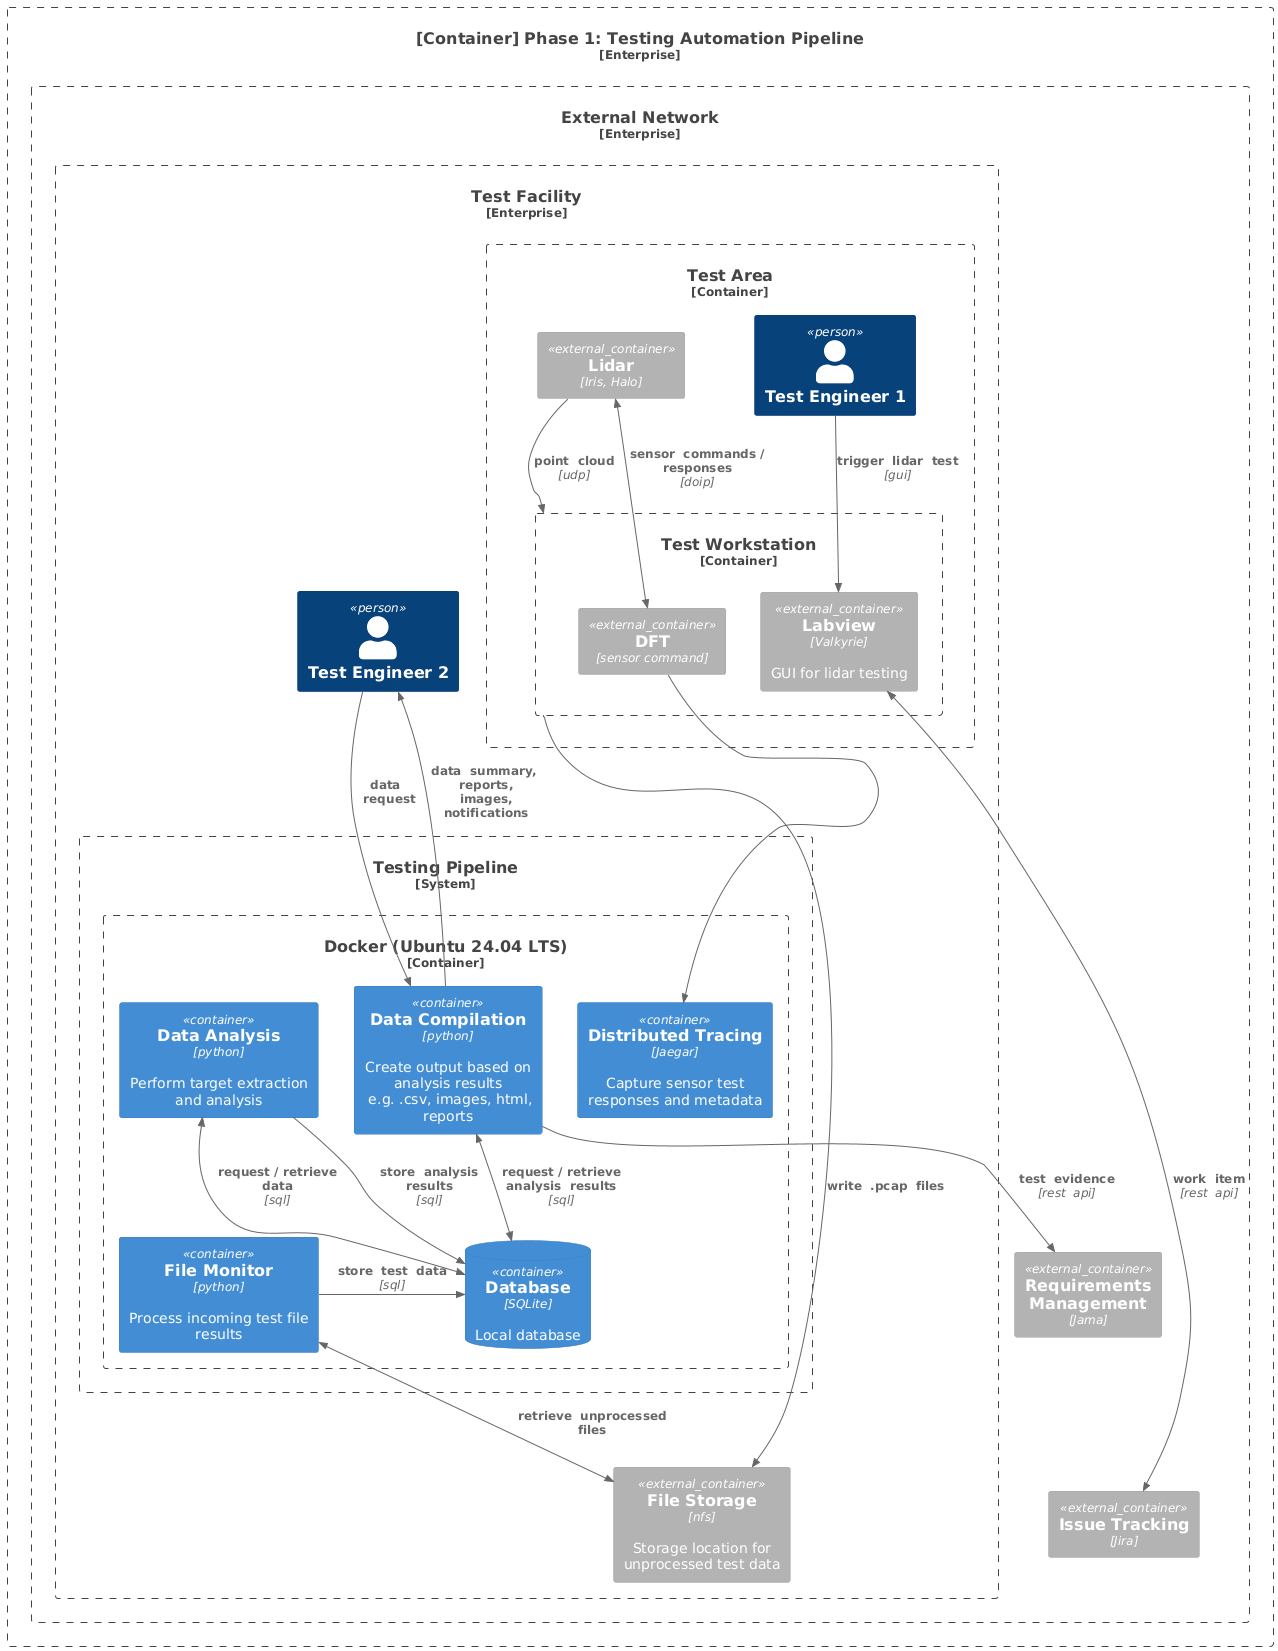

The diagram above was rendered by PlantUML. Its source (embedded in the PNG):
@startuml container_diagram_phase_2
!include https://raw.githubusercontent.com/plantuml-stdlib/C4-PlantUML/master/C4_Context.puml
!include https://raw.githubusercontent.com/plantuml-stdlib/C4-PlantUML/master/C4_Container.puml

' Elements
Enterprise_Boundary(System, "[Container] Phase 1: Testing Automation Pipeline") {
    Enterprise_Boundary(CloudNetwork, "External Network") {    
        Container_Ext(Jira, "Issue Tracking", "Jira")
        Container_Ext(Jama, "Requirements Management", "Jama")   
        
        Enterprise_Boundary(FacilitySystem, "Test Facility") {            
            Container_Boundary(TestArea, "Test Area") {
                Person(Tester1, "Test Engineer 1")

                Container_Boundary(TestWorkstation, "Test Workstation") {
                    Container_Ext(Valkyrie, "Labview", "Valkyrie", "GUI for lidar testing")
                    Container_Ext(DFTLib, "DFT", "sensor command", "")
                }

                Container_Ext(Lidar, "Lidar", "Iris, Halo", "")
            }
            Person(Tester2, "Test Engineer 2")

            Container_Ext(FileStorage, "File Storage", "nfs", "Storage location for unprocessed test data")

            System_Boundary(Pipeline, "Testing Pipeline") {
                Container_Boundary(Docker, "Docker (Ubuntu 24.04 LTS)")  {
                    Container(FileMonitor, "File Monitor", "python", "Process incoming test file results")
                    ContainerDb(Database, "Database", "SQLite", "Local database")
                    Container(DataAnalysis, "Data Analysis", "python", "Perform target extraction and analysis")
                    Container(DataCompilation, "Data Compilation", "python", "Create output based on analysis results\n e.g. .csv, images, html, reports")
                    Container(Jaegar, "Distributed Tracing", "Jaegar", "Capture sensor test responses and metadata")
                }
            }
        }
    }
}

Lay_U(Jira, Jama)

' Relationships
Rel(Tester1, Valkyrie, "trigger  lidar  test", "gui")
BiRel_Neighbor(Jira, Valkyrie, "work  item", "rest  api")
Rel(TestWorkstation, FileStorage, "write  .pcap  files")
BiRel(DFTLib, Lidar, "sensor  commands / responses", "doip")
'Rel(Valkyrie, DFTLib, "sensor  commands")

BiRel(FileMonitor, FileStorage, "retrieve  unprocessed  files")
Rel(DataAnalysis, Database, "store  analysis  results", "sql")
BiRel(DataAnalysis, Database, "request / retrieve data", "sql")
BiRel(DataCompilation, Database, "request / retrieve  analysis  results", "sql")
Rel_Neighbor(FileMonitor, Database, "store  test  data", "sql")
Rel(DFTLib, Jaegar, "")

Rel(Lidar, TestWorkstation, "point  cloud", "udp")
Rel(Tester2, DataCompilation, "data\n  request")
Rel(DataCompilation, Tester2, "data  summary,\n reports,\n images,\n notifications")
Rel(DataCompilation, Jama, "test  evidence", "rest  api")

@enduml